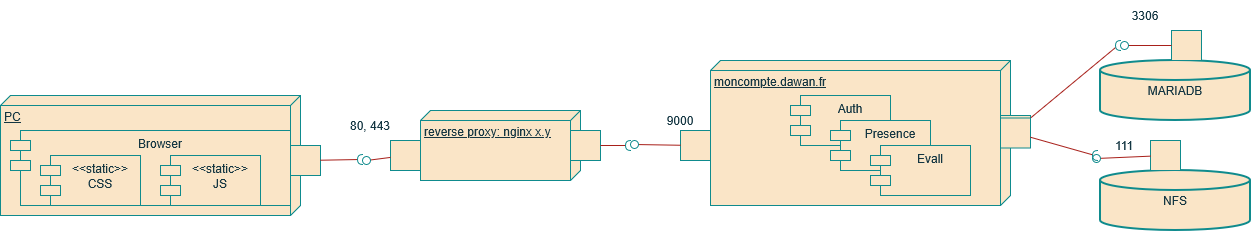

The diagram above was exported from draw.io. Its source (the exported page's mxGraphModel, read from the mxfile embedded in the PNG):
<mxGraphModel dx="1219" dy="682" grid="1" gridSize="10" guides="1" tooltips="1" connect="1" arrows="1" fold="1" page="1" pageScale="1" pageWidth="827" pageHeight="1169" math="0" shadow="0">
  <root>
    <mxCell id="0" />
    <mxCell id="1" parent="0" />
    <mxCell id="DrM0CufQLxGyzozMeJKn-367" parent="1" style="verticalAlign=top;align=left;spacingTop=8;spacingLeft=2;spacingRight=12;shape=cube;size=10;direction=south;fontStyle=4;html=1;whiteSpace=wrap;strokeColor=#0F8B8D;fontColor=#143642;fillColor=#FAE5C7;" value="PC" vertex="1">
      <mxGeometry height="120" width="300" x="40" y="140" as="geometry" />
    </mxCell>
    <mxCell id="DrM0CufQLxGyzozMeJKn-368" parent="1" style="shape=module;align=left;spacingLeft=20;align=center;verticalAlign=top;whiteSpace=wrap;html=1;strokeColor=#0F8B8D;fontColor=#143642;fillColor=#FAE5C7;" value="Browser" vertex="1">
      <mxGeometry height="75" width="280" x="50" y="175" as="geometry" />
    </mxCell>
    <mxCell id="DrM0CufQLxGyzozMeJKn-369" parent="1" style="shape=module;align=left;spacingLeft=20;align=center;verticalAlign=top;whiteSpace=wrap;html=1;strokeColor=#0F8B8D;fontColor=#143642;fillColor=#FAE5C7;" value="&amp;lt;&amp;lt;static&amp;gt;&amp;gt;&lt;div&gt;CSS&lt;/div&gt;" vertex="1">
      <mxGeometry height="50" width="100" x="80" y="200" as="geometry" />
    </mxCell>
    <mxCell id="DrM0CufQLxGyzozMeJKn-370" parent="1" style="shape=module;align=left;spacingLeft=20;align=center;verticalAlign=top;whiteSpace=wrap;html=1;strokeColor=#0F8B8D;fontColor=#143642;fillColor=#FAE5C7;" value="&amp;lt;&amp;lt;static&amp;gt;&amp;gt;&lt;div&gt;JS&lt;/div&gt;" vertex="1">
      <mxGeometry height="50" width="100" x="200" y="200" as="geometry" />
    </mxCell>
    <mxCell id="DrM0CufQLxGyzozMeJKn-371" parent="1" style="verticalAlign=top;align=left;spacingTop=8;spacingLeft=2;spacingRight=12;shape=cube;size=10;direction=south;fontStyle=4;html=1;whiteSpace=wrap;strokeColor=#0F8B8D;fontColor=#143642;fillColor=#FAE5C7;" value="reverse proxy: nginx x.y" vertex="1">
      <mxGeometry height="70" width="160" x="460" y="155" as="geometry" />
    </mxCell>
    <mxCell id="DrM0CufQLxGyzozMeJKn-372" parent="1" style="verticalAlign=top;align=left;spacingTop=8;spacingLeft=2;spacingRight=12;shape=cube;size=10;direction=south;fontStyle=4;html=1;whiteSpace=wrap;strokeColor=#0F8B8D;fontColor=#143642;fillColor=#FAE5C7;" value="moncompte.dawan.fr" vertex="1">
      <mxGeometry height="145" width="300" x="750" y="105" as="geometry" />
    </mxCell>
    <mxCell id="DrM0CufQLxGyzozMeJKn-373" parent="1" style="shape=module;align=left;spacingLeft=20;align=center;verticalAlign=top;whiteSpace=wrap;html=1;strokeColor=#0F8B8D;fontColor=#143642;fillColor=#FAE5C7;" value="Auth" vertex="1">
      <mxGeometry height="50" width="100" x="830" y="140" as="geometry" />
    </mxCell>
    <mxCell id="DrM0CufQLxGyzozMeJKn-374" parent="1" style="shape=module;align=left;spacingLeft=20;align=center;verticalAlign=top;whiteSpace=wrap;html=1;strokeColor=#0F8B8D;fontColor=#143642;fillColor=#FAE5C7;" value="&lt;div&gt;Presence&lt;/div&gt;" vertex="1">
      <mxGeometry height="50" width="100" x="870" y="165" as="geometry" />
    </mxCell>
    <mxCell id="DrM0CufQLxGyzozMeJKn-375" parent="1" style="shape=module;align=left;spacingLeft=20;align=center;verticalAlign=top;whiteSpace=wrap;html=1;strokeColor=#0F8B8D;fontColor=#143642;fillColor=#FAE5C7;" value="Evall" vertex="1">
      <mxGeometry height="50" width="100" x="910" y="190" as="geometry" />
    </mxCell>
    <mxCell id="DrM0CufQLxGyzozMeJKn-376" parent="1" style="strokeWidth=2;html=1;shape=mxgraph.flowchart.database;whiteSpace=wrap;strokeColor=#0F8B8D;fontColor=#143642;fillColor=#FAE5C7;" value="MARIADB" vertex="1">
      <mxGeometry height="60" width="150" x="1140" y="105" as="geometry" />
    </mxCell>
    <mxCell id="DrM0CufQLxGyzozMeJKn-377" parent="1" style="strokeWidth=2;html=1;shape=mxgraph.flowchart.database;whiteSpace=wrap;strokeColor=#0F8B8D;fontColor=#143642;fillColor=#FAE5C7;" value="NFS" vertex="1">
      <mxGeometry height="60" width="150" x="1140" y="215" as="geometry" />
    </mxCell>
    <mxCell id="DrM0CufQLxGyzozMeJKn-378" parent="1" style="html=1;rounded=0;strokeColor=#0F8B8D;fontColor=#143642;fillColor=#FAE5C7;" value="" vertex="1">
      <mxGeometry height="30" width="30" x="430" y="185" as="geometry" />
    </mxCell>
    <mxCell id="DrM0CufQLxGyzozMeJKn-379" edge="1" parent="1" source="DrM0CufQLxGyzozMeJKn-378" style="endArrow=none;html=1;rounded=0;align=center;verticalAlign=top;endFill=0;labelBackgroundColor=none;endSize=2;strokeColor=#A8201A;fontColor=#143642;fillColor=#FAE5C7;" target="DrM0CufQLxGyzozMeJKn-380" value="">
      <mxGeometry relative="1" as="geometry" />
    </mxCell>
    <mxCell id="DrM0CufQLxGyzozMeJKn-380" parent="1" style="ellipse;html=1;fontSize=11;align=center;fillColor=none;points=[];aspect=fixed;resizable=0;verticalAlign=bottom;labelPosition=center;verticalLabelPosition=top;flipH=1;strokeColor=#0F8B8D;fontColor=#143642;" value="" vertex="1">
      <mxGeometry height="8" width="8" x="402" y="201" as="geometry" />
    </mxCell>
    <mxCell id="DrM0CufQLxGyzozMeJKn-381" parent="1" style="html=1;rounded=0;strokeColor=#0F8B8D;fontColor=#143642;fillColor=#FAE5C7;" value="" vertex="1">
      <mxGeometry height="30" width="30" x="330" y="190" as="geometry" />
    </mxCell>
    <mxCell id="DrM0CufQLxGyzozMeJKn-382" edge="1" parent="1" source="DrM0CufQLxGyzozMeJKn-381" style="endArrow=none;html=1;rounded=0;align=center;verticalAlign=top;endFill=0;labelBackgroundColor=none;endSize=2;strokeColor=#A8201A;fontColor=#143642;fillColor=#FAE5C7;" target="DrM0CufQLxGyzozMeJKn-383" value="">
      <mxGeometry relative="1" as="geometry" />
    </mxCell>
    <mxCell id="DrM0CufQLxGyzozMeJKn-383" parent="1" style="shape=requiredInterface;html=1;fontSize=11;align=center;fillColor=none;points=[];aspect=fixed;resizable=0;verticalAlign=bottom;labelPosition=center;verticalLabelPosition=top;flipH=1;strokeColor=#0F8B8D;fontColor=#143642;" value="" vertex="1">
      <mxGeometry height="10" width="5" x="397" y="199" as="geometry" />
    </mxCell>
    <mxCell id="DrM0CufQLxGyzozMeJKn-384" parent="1" style="text;html=1;whiteSpace=wrap;strokeColor=none;fillColor=none;align=center;verticalAlign=middle;rounded=0;fontColor=#143642;" value="80, 443" vertex="1">
      <mxGeometry height="30" width="60" x="380" y="155" as="geometry" />
    </mxCell>
    <mxCell id="DrM0CufQLxGyzozMeJKn-385" parent="1" style="html=1;rounded=0;strokeColor=#0F8B8D;fontColor=#143642;fillColor=#FAE5C7;" value="" vertex="1">
      <mxGeometry height="30" width="30" x="720" y="175" as="geometry" />
    </mxCell>
    <mxCell id="DrM0CufQLxGyzozMeJKn-386" edge="1" parent="1" source="DrM0CufQLxGyzozMeJKn-385" style="endArrow=none;html=1;rounded=0;align=center;verticalAlign=top;endFill=0;labelBackgroundColor=none;endSize=2;strokeColor=#A8201A;fontColor=#143642;fillColor=#FAE5C7;" target="DrM0CufQLxGyzozMeJKn-387" value="">
      <mxGeometry relative="1" as="geometry" />
    </mxCell>
    <mxCell id="DrM0CufQLxGyzozMeJKn-387" parent="1" style="ellipse;html=1;fontSize=11;align=center;fillColor=none;points=[];aspect=fixed;resizable=0;verticalAlign=bottom;labelPosition=center;verticalLabelPosition=top;flipH=1;strokeColor=#0F8B8D;fontColor=#143642;" value="" vertex="1">
      <mxGeometry height="8" width="8" x="670" y="185" as="geometry" />
    </mxCell>
    <mxCell id="DrM0CufQLxGyzozMeJKn-388" parent="1" style="html=1;rounded=0;strokeColor=#0F8B8D;fontColor=#143642;fillColor=#FAE5C7;" value="" vertex="1">
      <mxGeometry height="30" width="30" x="610" y="175" as="geometry" />
    </mxCell>
    <mxCell id="DrM0CufQLxGyzozMeJKn-389" edge="1" parent="1" source="DrM0CufQLxGyzozMeJKn-388" style="endArrow=none;html=1;rounded=0;align=center;verticalAlign=top;endFill=0;labelBackgroundColor=none;endSize=2;strokeColor=#A8201A;fontColor=#143642;fillColor=#FAE5C7;" target="DrM0CufQLxGyzozMeJKn-390" value="">
      <mxGeometry relative="1" as="geometry" />
    </mxCell>
    <mxCell id="DrM0CufQLxGyzozMeJKn-390" parent="1" style="shape=requiredInterface;html=1;fontSize=11;align=center;fillColor=none;points=[];aspect=fixed;resizable=0;verticalAlign=bottom;labelPosition=center;verticalLabelPosition=top;flipH=1;strokeColor=#0F8B8D;fontColor=#143642;" value="" vertex="1">
      <mxGeometry height="10" width="5" x="665" y="185" as="geometry" />
    </mxCell>
    <mxCell id="DrM0CufQLxGyzozMeJKn-392" parent="1" style="text;html=1;whiteSpace=wrap;strokeColor=none;fillColor=none;align=center;verticalAlign=middle;rounded=0;fontColor=#143642;" value="9000" vertex="1">
      <mxGeometry height="30" width="60" x="690" y="150" as="geometry" />
    </mxCell>
    <mxCell id="DrM0CufQLxGyzozMeJKn-393" parent="1" style="html=1;rounded=0;strokeColor=#0F8B8D;fontColor=#143642;fillColor=#FAE5C7;" value="" vertex="1">
      <mxGeometry height="30" width="30" x="1211" y="75" as="geometry" />
    </mxCell>
    <mxCell id="DrM0CufQLxGyzozMeJKn-394" edge="1" parent="1" source="DrM0CufQLxGyzozMeJKn-393" style="endArrow=none;html=1;rounded=0;align=center;verticalAlign=top;endFill=0;labelBackgroundColor=none;endSize=2;strokeColor=#A8201A;fontColor=#143642;fillColor=#FAE5C7;" target="DrM0CufQLxGyzozMeJKn-395" value="">
      <mxGeometry relative="1" as="geometry" />
    </mxCell>
    <mxCell id="DrM0CufQLxGyzozMeJKn-395" parent="1" style="ellipse;html=1;fontSize=11;align=center;fillColor=none;points=[];aspect=fixed;resizable=0;verticalAlign=bottom;labelPosition=center;verticalLabelPosition=top;flipH=1;strokeColor=#0F8B8D;fontColor=#143642;" value="" vertex="1">
      <mxGeometry height="8" width="8" x="1160" y="86" as="geometry" />
    </mxCell>
    <mxCell id="DrM0CufQLxGyzozMeJKn-396" parent="1" style="html=1;rounded=0;strokeColor=#0F8B8D;fontColor=#143642;fillColor=#FAE5C7;" value="" vertex="1">
      <mxGeometry height="30" width="30" x="1190" y="185" as="geometry" />
    </mxCell>
    <mxCell id="DrM0CufQLxGyzozMeJKn-397" edge="1" parent="1" source="DrM0CufQLxGyzozMeJKn-396" style="endArrow=none;html=1;rounded=0;align=center;verticalAlign=top;endFill=0;labelBackgroundColor=none;endSize=2;strokeColor=#A8201A;fontColor=#143642;fillColor=#FAE5C7;" target="DrM0CufQLxGyzozMeJKn-398" value="">
      <mxGeometry relative="1" as="geometry" />
    </mxCell>
    <mxCell id="DrM0CufQLxGyzozMeJKn-398" parent="1" style="ellipse;html=1;fontSize=11;align=center;fillColor=none;points=[];aspect=fixed;resizable=0;verticalAlign=bottom;labelPosition=center;verticalLabelPosition=top;flipH=1;strokeColor=#0F8B8D;fontColor=#143642;" value="" vertex="1">
      <mxGeometry height="8" width="8" x="1132" y="199" as="geometry" />
    </mxCell>
    <mxCell id="DrM0CufQLxGyzozMeJKn-399" parent="1" style="html=1;rounded=0;strokeColor=#0F8B8D;fontColor=#143642;fillColor=#FAE5C7;" value="" vertex="1">
      <mxGeometry height="30" width="30" x="1040" y="160" as="geometry" />
    </mxCell>
    <mxCell id="DrM0CufQLxGyzozMeJKn-400" edge="1" parent="1" source="DrM0CufQLxGyzozMeJKn-399" style="endArrow=none;html=1;rounded=0;align=center;verticalAlign=top;endFill=0;labelBackgroundColor=none;endSize=2;strokeColor=#A8201A;fontColor=#143642;fillColor=#FAE5C7;" target="DrM0CufQLxGyzozMeJKn-401" value="">
      <mxGeometry relative="1" as="geometry" />
    </mxCell>
    <mxCell id="DrM0CufQLxGyzozMeJKn-401" parent="1" style="shape=requiredInterface;html=1;fontSize=11;align=center;fillColor=none;points=[];aspect=fixed;resizable=0;verticalAlign=bottom;labelPosition=center;verticalLabelPosition=top;flipH=1;strokeColor=#0F8B8D;fontColor=#143642;" value="" vertex="1">
      <mxGeometry height="10" width="5" x="1155" y="85" as="geometry" />
    </mxCell>
    <mxCell id="DrM0CufQLxGyzozMeJKn-402" parent="1" style="html=1;rounded=0;strokeColor=#0F8B8D;fontColor=#143642;fillColor=#FAE5C7;" value="" vertex="1">
      <mxGeometry height="30" width="30" x="1040" y="162.5" as="geometry" />
    </mxCell>
    <mxCell id="DrM0CufQLxGyzozMeJKn-403" edge="1" parent="1" source="DrM0CufQLxGyzozMeJKn-402" style="endArrow=none;html=1;rounded=0;align=center;verticalAlign=top;endFill=0;labelBackgroundColor=none;endSize=2;strokeColor=#A8201A;fontColor=#143642;fillColor=#FAE5C7;" target="DrM0CufQLxGyzozMeJKn-404" value="">
      <mxGeometry relative="1" as="geometry" />
    </mxCell>
    <mxCell id="DrM0CufQLxGyzozMeJKn-404" parent="1" style="shape=requiredInterface;html=1;fontSize=11;align=center;fillColor=none;points=[];aspect=fixed;resizable=0;verticalAlign=bottom;labelPosition=center;verticalLabelPosition=top;flipH=1;strokeColor=#0F8B8D;fontColor=#143642;" value="" vertex="1">
      <mxGeometry height="10" width="5" x="1132" y="195" as="geometry" />
    </mxCell>
    <mxCell id="DrM0CufQLxGyzozMeJKn-405" parent="1" style="text;html=1;whiteSpace=wrap;strokeColor=none;fillColor=none;align=center;verticalAlign=middle;rounded=0;fontColor=#143642;" value="3306" vertex="1">
      <mxGeometry height="30" width="60" x="1155" y="45" as="geometry" />
    </mxCell>
    <mxCell id="DrM0CufQLxGyzozMeJKn-407" parent="1" style="text;html=1;whiteSpace=wrap;strokeColor=none;fillColor=none;align=center;verticalAlign=middle;rounded=0;fontColor=#143642;" value="111" vertex="1">
      <mxGeometry height="30" width="60" x="1134" y="175" as="geometry" />
    </mxCell>
  </root>
</mxGraphModel>